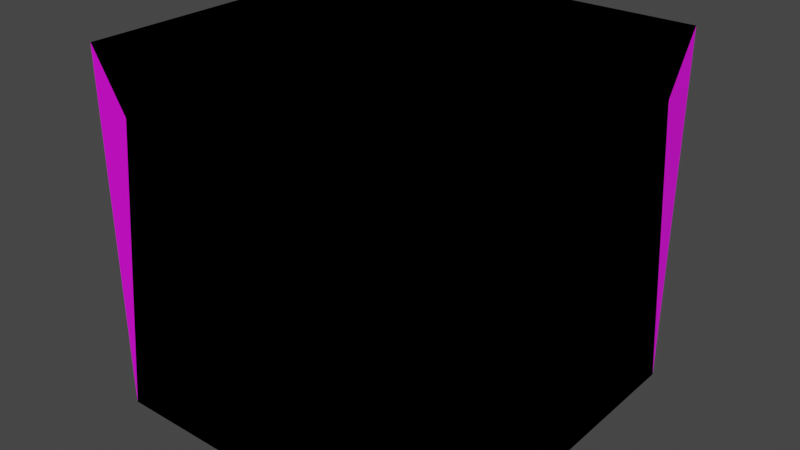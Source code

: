 # Source: cliff_double.blend  (saved by Blender 3.3.6; exported with 4.5.12 LTS)
import bpy
from mathutils import Matrix  # noqa: F401  (used for matrix-valued properties, if any)

bpy.ops.wm.read_factory_settings(use_empty=True)
scene = bpy.context.scene
scene.name = 'Scene'

# ---- collections
col_collection = bpy.data.collections.new('Collection'); scene.collection.children.link(col_collection)

# ---- images (referenced by path relative to the original .blend; pixels are not part of the script)
import os
ASSET_DIR = os.environ.get("B2B_ASSET_DIR", "")  # directory of the original .blend (textures are referenced by path, not embedded)
HERE = os.path.dirname(os.path.abspath(__file__))  # packed textures are extracted next to this script under _unpacked/

def load_image(name, relpath, width, height, colorspace="sRGB"):
    """Load a texture the original file referenced (path relative to the .blend, or extracted next to this script)."""
    p = next((c for c in (os.path.join(HERE, relpath), os.path.join(ASSET_DIR, relpath)) if relpath and os.path.exists(c)), "")
    if p:
        img = bpy.data.images.load(p, check_existing=True)
        img.name = name
    else:  # same state as the original file: an image datablock whose file is absent (Cycles renders it pink)
        img = bpy.data.images.new(name, width, height)
        img.source = "FILE"
        img.filepath = "//" + (relpath or name)
    img.colorspace_settings.name = colorspace
    return img
img_ground_tex_png = load_image('ground_tex.png', 'ground_tex.png', 1024, 1024, 'sRGB')

# ---- materials (node trees are filled in below, after node groups)
mat_material_001 = bpy.data.materials.new('Material.001')
mat_material_001.use_transparent_shadow = False
mat_material = bpy.data.materials.new('Material')
mat_material.use_transparent_shadow = False

# ---- material node trees
mat_material_001.use_nodes = True; mat_material_001.node_tree.nodes.clear()
_N = mat_material_001.node_tree.nodes; _L = mat_material_001.node_tree.links
n0 = _N.new('ShaderNodeBsdfPrincipled'); n0.name = 'Principled BSDF'; n0.location = (10, 300)
n0.distribution = 'GGX'
n0.subsurface_method = 'RANDOM_WALK_SKIN'
n0.inputs[3].default_value = 1.45
n0.inputs[27].default_value = (0.0, 0.0, 0.0, 1.0)
n0.inputs[28].default_value = 1.0
n1 = _N.new('ShaderNodeOutputMaterial'); n1.name = 'Material Output'; n1.location = (300, 300)
n2 = _N.new('ShaderNodeTexImage'); n2.name = 'Image Texture'; n2.location = (-280, 260)
n2.image = img_ground_tex_png
n2.interpolation = 'Closest'
_L.new(n0.outputs[0], n1.inputs[0])
_L.new(n2.outputs[0], n0.inputs[0])
n1.is_active_output = True
mat_material.use_nodes = True; mat_material.node_tree.nodes.clear()
_N = mat_material.node_tree.nodes; _L = mat_material.node_tree.links
n0 = _N.new('ShaderNodeBsdfPrincipled'); n0.name = 'Principled BSDF'; n0.location = (10, 300)
n0.distribution = 'GGX'
n0.subsurface_method = 'RANDOM_WALK_SKIN'
n0.inputs[3].default_value = 1.45
n0.inputs[27].default_value = (0.0, 0.0, 0.0, 1.0)
n0.inputs[28].default_value = 1.0
n1 = _N.new('ShaderNodeOutputMaterial'); n1.name = 'Material Output'; n1.location = (300, 300)
n2 = _N.new('ShaderNodeTexImage'); n2.name = 'Image Texture'; n2.location = (-280, 260)
n2.image = img_ground_tex_png
n2.interpolation = 'Closest'
_L.new(n0.outputs[0], n1.inputs[0])
_L.new(n2.outputs[0], n0.inputs[0])
n1.is_active_output = True

# ---- world
world_world = bpy.data.worlds.new('World'); scene.world = world_world
world_world.use_nodes = True; world_world.node_tree.nodes.clear()
_N = world_world.node_tree.nodes; _L = world_world.node_tree.links
n0 = _N.new('ShaderNodeOutputWorld'); n0.name = 'World Output'; n0.location = (300, 300)
n1 = _N.new('ShaderNodeBackground'); n1.name = 'Background'; n1.location = (10, 300)
n1.inputs[0].default_value = (0.05088, 0.05088, 0.05088, 1.0)
_L.new(n1.outputs[0], n0.inputs[0])
n0.is_active_output = True
world_world.color = (0.05088, 0.05088, 0.05088)
world_world.use_sun_shadow = False
world_world.sun_shadow_jitter_overblur = 0.0

# ---- meshes
me_cube = bpy.data.meshes.new('Cube')
me_cube.from_pydata([(-1.0, -1.0, -1.0), (-1.0, -1.0, 1.0), (-1.0, 1.0, -1.0), (-1.0, 1.0, 1.0), (1.0, -1.0, -1.0), (1.0, -1.0, 1.0), (1.0, 1.0, -1.0), (1.0, 1.0, 1.0), (-0.8, -1.0, 0.6798), (-0.8, 0.8, 0.6798), (1.0, 0.8, 0.6798), (1.0, -1.0, 0.6798)], [], [(8, 1, 3, 9), (9, 3, 7, 10), (10, 7, 5, 11), (11, 5, 1, 8), (2, 6, 4, 0), (7, 3, 1, 5), (4, 11, 8, 0), (6, 10, 11, 4), (2, 9, 10, 6), (0, 8, 9, 2)])
_uv = me_cube.uv_layers.new(name='UVMap')
_uv.uv.foreach_set('vector', [0.6673, 0.1808, 0.7074, 0.1808, 0.7074, 0.4308, 0.6673, 0.4308, 0.585, 0.1676, 0.625, 0.1676, 0.625, 0.4176, 0.585, 0.4176, 0.6638, 0.1115, 0.7038, 0.1115, 0.7038, 0.3615, 0.6638, 0.3615, 0.6602, 0.1663, 0.7002, 0.1663, 0.7002, 0.4163, 0.6602, 0.4163, 0.08024, 0.167, 0.3302, 0.167, 0.3302, 0.417, 0.08024, 0.417, 0.625, 0.5, 0.875, 0.5, 0.875, 0.75, 0.625, 0.75, 0.2687, 0.2752, 0.2687, 0.2752, 0.2687, 0.2752, 0.2687, 0.2752, 0.3208, 0.3355, 0.3208, 0.3355, 0.3208, 0.3355, 0.3208, 0.3355, 0.2578, 0.2583, 0.2578, 0.2583, 0.2578, 0.2583, 0.2578, 0.2583, 0.2578, 0.2583, 0.2578, 0.2583, 0.2578, 0.2583, 0.2578, 0.2583])
me_cube.materials.append(mat_material_001)
me_cube.update()
me_cube_001 = bpy.data.meshes.new('Cube.001')
me_cube_001.from_pydata([(-1.0, -1.0, -1.0), (-1.0, -1.0, 1.0), (-1.0, 1.0, -1.0), (-1.0, 1.0, 1.0), (1.0, -1.0, -1.0), (1.0, -1.0, 1.0), (1.0, 1.0, -1.0), (1.0, 1.0, 1.0)], [], [(0, 1, 3, 2), (2, 3, 7, 6), (6, 7, 5, 4), (4, 5, 1, 0), (2, 6, 4, 0), (7, 3, 1, 5)])
_uv = me_cube_001.uv_layers.new(name='UVMap')
_uv.uv.foreach_set('vector', [0.04786, 0.07467, 0.2979, 0.07467, 0.2979, 0.3247, 0.04786, 0.3247, 0.1083, 0.1113, 0.3583, 0.1113, 0.3583, 0.3613, 0.1083, 0.3613, 0.03364, 0.08752, 0.2836, 0.08752, 0.2836, 0.3375, 0.03364, 0.3375, 0.1225, 0.07439, 0.3725, 0.07439, 0.3725, 0.3244, 0.1225, 0.3244, 0.1001, 0.116, 0.3501, 0.116, 0.3501, 0.366, 0.1001, 0.366, 0.625, 0.5, 0.875, 0.5, 0.875, 0.75, 0.625, 0.75])
me_cube_001.materials.append(mat_material)
me_cube_001.update()

# ---- objects
ob_double_lod0 = bpy.data.objects.new('double_LOD0', me_cube)
ob_double_lod1 = bpy.data.objects.new('double_LOD1', me_cube_001)

# ---- transforms, parenting, visibility, modifiers, constraints
ob_double_lod0.location = (0.0, 0.0, 0.0)
ob_double_lod1.location = (0.0, 0.0, 0.0)

# ---- collection membership
col_collection.objects.link(ob_double_lod0)
col_collection.objects.link(ob_double_lod1)

# ---- scene / render settings (as saved in the file)
scene.frame_start = 1; scene.frame_end = 250; scene.frame_set(1)
scene.render.engine = 'BLENDER_EEVEE_NEXT'
scene.cycles.sampling_pattern = 'TABULATED_SOBOL'
scene.cycles.use_light_tree = False
scene.view_settings.view_transform = 'Filmic'
bpy.context.view_layer.update()

# ---- added for rendering (the .blend has no active camera and no usable light): camera, sun
cam_auto = bpy.data.cameras.new('AutoCamera')
cam_auto.lens = 50.0
cam_auto.sensor_width = 36.0
cam_auto.clip_end = 1000.0
ob_auto_camera = bpy.data.objects.new('AutoCamera', cam_auto)
scene.collection.objects.link(ob_auto_camera)
ob_auto_camera.location = (3.20507, -3.84609, 2.56406)
ob_auto_camera.rotation_euler = (1.09748, -7.21219e-08, 0.694738)
scene.camera = ob_auto_camera
light_auto_sun = bpy.data.lights.new('AutoSun', 'SUN')
light_auto_sun.energy = 3.0
light_auto_sun.angle = 0.0523599
ob_auto_sun = bpy.data.objects.new('AutoSun', light_auto_sun)
scene.collection.objects.link(ob_auto_sun)
ob_auto_sun.rotation_euler = (0.872665, 0.174533, 0.523599)
bpy.context.view_layer.update()
